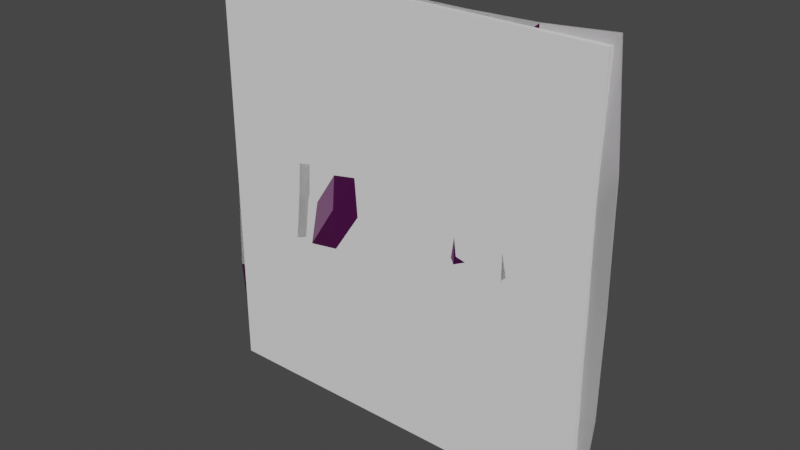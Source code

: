 # Source: cover_tarp.blend  (saved by Blender 2.83.19; exported with 4.5.12 LTS)
import bpy
from mathutils import Matrix  # noqa: F401  (used for matrix-valued properties, if any)

bpy.ops.wm.read_factory_settings(use_empty=True)
scene = bpy.context.scene
scene.name = 'Scene'

# ---- collections
col_collection = bpy.data.collections.new('Collection'); scene.collection.children.link(col_collection)

# ---- images (referenced by path relative to the original .blend; pixels are not part of the script)
import os
ASSET_DIR = os.environ.get("B2B_ASSET_DIR", "")  # directory of the original .blend (textures are referenced by path, not embedded)
HERE = os.path.dirname(os.path.abspath(__file__))  # packed textures are extracted next to this script under _unpacked/

def load_image(name, relpath, width, height, colorspace="sRGB"):
    """Load a texture the original file referenced (path relative to the .blend, or extracted next to this script)."""
    p = next((c for c in (os.path.join(HERE, relpath), os.path.join(ASSET_DIR, relpath)) if relpath and os.path.exists(c)), "")
    if p:
        img = bpy.data.images.load(p, check_existing=True)
        img.name = name
    else:  # same state as the original file: an image datablock whose file is absent (Cycles renders it pink)
        img = bpy.data.images.new(name, width, height)
        img.source = "FILE"
        img.filepath = "//" + (relpath or name)
    img.colorspace_settings.name = colorspace
    return img
img_glc_ext_bridge_tarpaulin_a_df_texture_dds = load_image('glc_ext_bridge_tarpaulin_a_df.texture.dds', 'glc_ext_bridge_tarpaulin_a_df.texture.dds', 1024, 1024, 'sRGB')
img_glc_ext_bridge_tarpaulin_a_nm_texture_dds = load_image('glc_ext_bridge_tarpaulin_a_nm.texture.dds', 'glc_ext_bridge_tarpaulin_a_nm.texture.dds', 1024, 1024, 'Non-Color')

# ---- materials (node trees are filled in below, after node groups)
mat_mat_tarp = bpy.data.materials.new('mat_tarp')
mat_mat_tarp.alpha_threshold = 0.0
mat_mat_tarp.use_backface_culling = True
mat_mat_tarp.use_transparent_shadow = False
mat_mat_tarp.line_color = (0.0, 0.0, 0.0, 1.0)

# ---- node groups
ng_pd2_df_nmr_vtxcol = bpy.data.node_groups.new('PD2 DF:NMr:VtxCol', 'ShaderNodeTree')
_s = ng_pd2_df_nmr_vtxcol.interface.new_socket(name='BSDF Mat.', in_out='OUTPUT', socket_type='NodeSocketShader')
_s = ng_pd2_df_nmr_vtxcol.interface.new_socket(name='DF Color (sRGB)', in_out='INPUT', socket_type='NodeSocketColor')
_s = ng_pd2_df_nmr_vtxcol.interface.new_socket(name='DF Alpha (sRGB)', in_out='INPUT', socket_type='NodeSocketFloat')
_s.subtype = 'FACTOR'
_s = ng_pd2_df_nmr_vtxcol.interface.new_socket(name='NM Color (Linear)', in_out='INPUT', socket_type='NodeSocketColor')
_s.default_value = (0.5, 0.5, 0.5, 1.0)
_s = ng_pd2_df_nmr_vtxcol.interface.new_socket(name='NM Alpha (Linear)', in_out='INPUT', socket_type='NodeSocketFloat')
_s.subtype = 'FACTOR'
_s = ng_pd2_df_nmr_vtxcol.interface.new_socket(name='Vertex Col. Color', in_out='INPUT', socket_type='NodeSocketColor')
_N = ng_pd2_df_nmr_vtxcol.nodes; _L = ng_pd2_df_nmr_vtxcol.links
n0 = _N.new('ShaderNodeMix'); n0.name = 'Mix.005'; n0.location = (380, 0)
n0.data_type = 'RGBA'
n0.blend_type = 'MULTIPLY'
n0.inputs[0].default_value = 1.0
n1 = _N.new('ShaderNodeInvert'); n1.name = 'Invert'; n1.location = (380, -180)
n2 = _N.new('ShaderNodeCombineColor'); n2.name = 'Combine RGB'; n2.location = (540, -260)
n2.inputs[2].default_value = 1.0
n3 = _N.new('ShaderNodeNormalMap'); n3.name = 'Normal Map'; n3.location = (700, -260)
n3.width = 148
n4 = _N.new('ShaderNodeBsdfPrincipled'); n4.name = 'Principled BSDF'; n4.location = (880, 120)
n4.distribution = 'GGX'
n4.subsurface_method = 'BURLEY'
n4.inputs[1].default_value = 0.5
n4.inputs[3].default_value = 1.45
n4.inputs[27].default_value = (0.0, 0.0, 0.0, 1.0)
n4.inputs[28].default_value = 1.0
n5 = _N.new('NodeGroupOutput'); n5.name = 'Group Output'; n5.location = (1140, 120)
n6 = _N.new('ShaderNodeSeparateColor'); n6.name = 'Separate RGB'; n6.location = (344, -302)
n7 = _N.new('NodeGroupInput'); n7.name = 'PD2 DF:NM:VtxCol'; n7.location = (0, 0)
n7.label = 'PD2 DF:NM:VtxCol'
n7.width = 224
_L.new(n2.outputs[0], n3.inputs[1])
_L.new(n0.outputs[2], n4.inputs[0])
_L.new(n3.outputs[0], n4.inputs[5])
_L.new(n4.outputs[0], n5.inputs[0])
_L.new(n7.outputs[4], n0.inputs[7])
_L.new(n7.outputs[1], n4.inputs[13])
_L.new(n7.outputs[0], n0.inputs[6])
_L.new(n7.outputs[3], n2.inputs[0])
_L.new(n1.outputs[0], n4.inputs[2])
_L.new(n7.outputs[1], n1.inputs[1])
_L.new(n6.outputs[0], n2.inputs[1])
_L.new(n7.outputs[2], n6.inputs[0])
n5.is_active_output = True

# ---- material node trees
mat_mat_tarp.use_nodes = True; mat_mat_tarp.node_tree.nodes.clear()
_N = mat_mat_tarp.node_tree.nodes; _L = mat_mat_tarp.node_tree.links
n0 = _N.new('ShaderNodeTexImage'); n0.name = 'Image Texture'; n0.location = (-600, 500)
n0.image = img_glc_ext_bridge_tarpaulin_a_df_texture_dds
n1 = _N.new('ShaderNodeTexImage'); n1.name = 'Image Texture.002'; n1.location = (-600, 200)
n1.image = img_glc_ext_bridge_tarpaulin_a_nm_texture_dds
n2 = _N.new('ShaderNodeOutputMaterial'); n2.name = 'Material Output'; n2.location = (300, 400)
n3 = _N.new('ShaderNodeGroup'); n3.name = 'Group'; n3.location = (-200, 400)
n3.width = 400
n3.node_tree = ng_pd2_df_nmr_vtxcol
n4 = _N.new('ShaderNodeVertexColor'); n4.name = 'Vertex Color'; n4.location = (-251, 170)
_L.new(n0.outputs[0], n3.inputs[0])
_L.new(n0.outputs[1], n3.inputs[1])
_L.new(n1.outputs[0], n3.inputs[2])
_L.new(n1.outputs[1], n3.inputs[3])
_L.new(n3.outputs[0], n2.inputs[0])
_L.new(n4.outputs[0], n3.inputs[4])
n2.is_active_output = True

# ---- world
world_world = bpy.data.worlds.new('World'); scene.world = world_world
world_world.use_nodes = True; world_world.node_tree.nodes.clear()
_N = world_world.node_tree.nodes; _L = world_world.node_tree.links
n0 = _N.new('ShaderNodeOutputWorld'); n0.name = 'World Output'; n0.location = (300, 300)
n1 = _N.new('ShaderNodeBackground'); n1.name = 'Background'; n1.location = (10, 300)
n1.inputs[0].default_value = (0.05088, 0.05088, 0.05088, 1.0)
_L.new(n1.outputs[0], n0.inputs[0])
n0.is_active_output = True
world_world.color = (0.05088, 0.05088, 0.05088)
world_world.use_sun_shadow = False
world_world.sun_shadow_jitter_overblur = 0.0

# ---- meshes
me_cube = bpy.data.meshes.new('Cube')
me_cube.from_pydata([(-1.339, 0.04017, -1.415), (-1.339, 0.04017, 1.415), (-1.339, -0.04017, -1.415), (-1.339, -0.04017, 1.415), (1.339, 0.04017, -1.415), (1.339, 0.04017, 1.415), (1.339, -0.04017, -1.415), (1.339, -0.04017, 1.415)], [], [(0, 1, 3, 2), (2, 3, 7, 6), (6, 7, 5, 4), (4, 5, 1, 0), (2, 6, 4, 0), (7, 3, 1, 5)])
_uv = me_cube.uv_layers.new(name='UVMap')
_uv.uv.foreach_set('vector', [0.375, 0.0, 0.625, 0.0, 0.625, 0.25, 0.375, 0.25, 0.375, 0.25, 0.625, 0.25, 0.625, 0.5, 0.375, 0.5, 0.375, 0.5, 0.625, 0.5, 0.625, 0.75, 0.375, 0.75, 0.375, 0.75, 0.625, 0.75, 0.625, 1.0, 0.375, 1.0, 0.125, 0.5, 0.375, 0.5, 0.375, 0.75, 0.125, 0.75, 0.625, 0.5, 0.875, 0.5, 0.875, 0.75, 0.625, 0.75])
me_cube.use_remesh_fix_poles = True
me_cube.use_remesh_preserve_attributes = False
me_cube.use_mirror_vertex_groups = False
me_cube.update()
me_g_g = bpy.data.meshes.new('g_g')
me_g_g.from_pydata([(-1.366, 0.01376, 1.473), (-1.366, 0.01376, -1.442), (1.36, 0.01376, 1.473), (1.36, 0.01376, -1.41), (-0.9118, 0.01376, 1.434), (-0.4575, 0.01376, 1.42), (-0.003244, 0.01376, 1.416), (0.4511, 0.01376, 1.42), (0.9054, 0.01376, 1.434), (0.9054, 0.01376, -1.426), (0.4511, 0.01376, -1.427), (-0.003244, 0.01376, -1.401), (-0.4575, 0.01376, -1.421), (-0.9118, 0.01376, -1.443), (-1.383, 0.01376, 0.7429), (-1.392, 0.01376, 0.009767), (-1.43, 0.01376, -0.7518), (1.421, 0.003892, -0.7375), (1.428, -0.001194, -0.03298), (1.427, -0.01845, 0.7826), (-0.8604, -0.008796, 0.6829), (-0.9004, -0.009818, -0.001197), (-0.9324, -0.01604, -0.6902), (-0.4563, -0.007811, 0.7222), (-0.488, -0.0351, -0.01249), (-0.4664, -0.01232, -0.7392), (-0.001396, -0.01132, 0.7112), (-0.01821, -0.0145, -0.001274), (0.01676, -0.002422, -0.7478), (0.4425, -0.02413, 0.6822), (0.4452, -0.02699, -0.03698), (0.4029, -0.01607, -0.721), (0.9634, -0.006846, 0.752), (0.9601, -0.02339, 0.006122), (0.8663, -0.002643, -0.7197)], [], [(32, 19, 2, 8), (14, 20, 4, 0), (20, 23, 5, 4), (23, 26, 6, 5), (26, 29, 7, 6), (29, 32, 8, 7), (10, 9, 34, 31), (31, 34, 33, 30), (30, 33, 32, 29), (11, 10, 31, 28), (28, 31, 30, 27), (27, 30, 29, 26), (12, 11, 28, 25), (25, 28, 27, 24), (24, 27, 26, 23), (13, 12, 25, 22), (22, 25, 24, 21), (21, 24, 23, 20), (1, 13, 22, 16), (16, 22, 21, 15), (15, 21, 20, 14), (9, 3, 17, 34), (34, 17, 18, 33), (33, 18, 19, 32)])
me_g_g.polygons.foreach_set('use_smooth', [True] * 24)
_uv = me_g_g.uv_layers.new(name='UVMap')
_uv.uv.foreach_set('vector', [0.1667, 0.75, 0.0, 0.75, 0.0, 1.0, 0.1667, 1.0, 1.0, 0.75, 0.8333, 0.75, 0.8333, 1.0, 1.0, 1.0, 0.8333, 0.75, 0.6667, 0.75, 0.6667, 1.0, 0.8333, 1.0, 0.6667, 0.75, 0.5, 0.75, 0.5, 1.0, 0.6667, 1.0, 0.5, 0.75, 0.3333, 0.75, 0.3333, 1.0, 0.5, 1.0, 0.3333, 0.75, 0.1667, 0.75, 0.1667, 1.0, 0.3333, 1.0, 0.3333, 0.0, 0.1667, 0.0, 0.1667, 0.25, 0.3333, 0.25, 0.3333, 0.25, 0.1667, 0.25, 0.1667, 0.5, 0.3333, 0.5, 0.3333, 0.5, 0.1667, 0.5, 0.1667, 0.75, 0.3333, 0.75, 0.5, 0.0, 0.3333, 0.0, 0.3333, 0.25, 0.5, 0.25, 0.5, 0.25, 0.3333, 0.25, 0.3333, 0.5, 0.5, 0.5, 0.5, 0.5, 0.3333, 0.5, 0.3333, 0.75, 0.5, 0.75, 0.6667, 0.0, 0.5, 0.0, 0.5, 0.25, 0.6667, 0.25, 0.6667, 0.25, 0.5, 0.25, 0.5, 0.5, 0.6667, 0.5, 0.6667, 0.5, 0.5, 0.5, 0.5, 0.75, 0.6667, 0.75, 0.8333, 0.0, 0.6667, 0.0, 0.6667, 0.25, 0.8333, 0.25, 0.8333, 0.25, 0.6667, 0.25, 0.6667, 0.5, 0.8333, 0.5, 0.8333, 0.5, 0.6667, 0.5, 0.6667, 0.75, 0.8333, 0.75, 1.0, 0.0, 0.8333, 0.0, 0.8333, 0.25, 1.0, 0.25, 1.0, 0.25, 0.8333, 0.25, 0.8333, 0.5, 1.0, 0.5, 1.0, 0.5, 0.8333, 0.5, 0.8333, 0.75, 1.0, 0.75, 0.1667, 0.0, 0.0, 0.0, 0.0, 0.25, 0.1667, 0.25, 0.1667, 0.25, 0.0, 0.25, 0.0, 0.5, 0.1667, 0.5, 0.1667, 0.5, 0.0, 0.5, 0.0, 0.75, 0.1667, 0.75])
_ca = me_g_g.color_attributes.new('Col', 'BYTE_COLOR', 'CORNER')
_ca.data.foreach_set('color', [0.159, 0.2195, 0.117, 1.0, 0.1714, 0.2502, 0.1356, 1.0, 0.1779, 0.2664, 0.1441, 1.0, 0.1683, 0.2462, 0.1274, 1.0, 0.2016, 0.3467, 0.1878, 1.0, 0.159, 0.2582, 0.1384, 1.0, 0.1912, 0.314, 0.1746, 1.0, 0.2086, 0.3613, 0.1946, 1.0, 0.159, 0.2582, 0.1384, 1.0, 0.1529, 0.227, 0.1248, 1.0, 0.1779, 0.2789, 0.1529, 1.0, 0.1912, 0.314, 0.1746, 1.0, 0.1529, 0.227, 0.1248, 1.0, 0.1683, 0.2705, 0.1441, 1.0, 0.1812, 0.2961, 0.1559, 1.0, 0.1779, 0.2789, 0.1529, 1.0, 0.1683, 0.2705, 0.1441, 1.0, 0.1683, 0.2789, 0.147, 1.0, 0.1812, 0.2874, 0.1529, 1.0, 0.1812, 0.2961, 0.1559, 1.0, 0.1683, 0.2789, 0.147, 1.0, 0.159, 0.2195, 0.117, 1.0, 0.1683, 0.2462, 0.1274, 1.0, 0.1812, 0.2874, 0.1529, 1.0, 0.1329, 0.1683, 0.08866, 1.0, 0.1221, 0.1301, 0.06848, 1.0, 0.1195, 0.117, 0.06125, 1.0, 0.1413, 0.1845, 0.1022, 1.0, 0.1413, 0.1845, 0.1022, 1.0, 0.1195, 0.117, 0.06125, 1.0, 0.1529, 0.2423, 0.1301, 1.0, 0.159, 0.2623, 0.147, 1.0, 0.159, 0.2623, 0.147, 1.0, 0.1529, 0.2423, 0.1301, 1.0, 0.159, 0.2195, 0.117, 1.0, 0.1683, 0.2789, 0.147, 1.0, 0.159, 0.2346, 0.1274, 1.0, 0.1329, 0.1683, 0.08866, 1.0, 0.1413, 0.1845, 0.1022, 1.0, 0.1714, 0.2623, 0.1413, 1.0, 0.1714, 0.2623, 0.1413, 1.0, 0.1413, 0.1845, 0.1022, 1.0, 0.159, 0.2623, 0.147, 1.0, 0.1746, 0.2961, 0.1651, 1.0, 0.1746, 0.2961, 0.1651, 1.0, 0.159, 0.2623, 0.147, 1.0, 0.1683, 0.2789, 0.147, 1.0, 0.1683, 0.2705, 0.1441, 1.0, 0.1529, 0.2307, 0.1248, 1.0, 0.159, 0.2346, 0.1274, 1.0, 0.1714, 0.2623, 0.1413, 1.0, 0.15, 0.227, 0.1221, 1.0, 0.15, 0.227, 0.1221, 1.0, 0.1714, 0.2623, 0.1413, 1.0, 0.1746, 0.2961, 0.1651, 1.0, 0.1845, 0.3005, 0.162, 1.0, 0.1845, 0.3005, 0.162, 1.0, 0.1746, 0.2961, 0.1651, 1.0, 0.1683, 0.2705, 0.1441, 1.0, 0.1529, 0.227, 0.1248, 1.0, 0.1529, 0.2384, 0.1274, 1.0, 0.1529, 0.2307, 0.1248, 1.0, 0.15, 0.227, 0.1221, 1.0, 0.1301, 0.1651, 0.09306, 1.0, 0.1301, 0.1651, 0.09306, 1.0, 0.15, 0.227, 0.1221, 1.0, 0.1845, 0.3005, 0.162, 1.0, 0.1384, 0.1878, 0.0999, 1.0, 0.1384, 0.1878, 0.0999, 1.0, 0.1845, 0.3005, 0.162, 1.0, 0.1529, 0.227, 0.1248, 1.0, 0.159, 0.2582, 0.1384, 1.0, 0.1651, 0.2705, 0.147, 1.0, 0.1529, 0.2384, 0.1274, 1.0, 0.1301, 0.1651, 0.09306, 1.0, 0.1413, 0.1946, 0.107, 1.0, 0.1413, 0.1946, 0.107, 1.0, 0.1301, 0.1651, 0.09306, 1.0, 0.1384, 0.1878, 0.0999, 1.0, 0.1356, 0.1779, 0.09531, 1.0, 0.1356, 0.1779, 0.09531, 1.0, 0.1384, 0.1878, 0.0999, 1.0, 0.159, 0.2582, 0.1384, 1.0, 0.2016, 0.3467, 0.1878, 1.0, 0.1221, 0.1301, 0.06848, 1.0, 0.1441, 0.1912, 0.1046, 1.0, 0.1413, 0.1714, 0.09306, 1.0, 0.1195, 0.117, 0.06125, 1.0, 0.1195, 0.117, 0.06125, 1.0, 0.1413, 0.1714, 0.09306, 1.0, 0.1714, 0.2831, 0.1559, 1.0, 0.1529, 0.2423, 0.1301, 1.0, 0.1529, 0.2423, 0.1301, 1.0, 0.1714, 0.2831, 0.1559, 1.0, 0.1714, 0.2502, 0.1356, 1.0, 0.159, 0.2195, 0.117, 1.0])
me_g_g.materials.append(mat_mat_tarp)
me_g_g.use_remesh_preserve_volume = False
me_g_g.use_remesh_preserve_attributes = False
me_g_g.use_mirror_vertex_groups = False
me_g_g.use_paint_bone_selection = False
me_g_g.use_paint_mask_vertex = True
me_g_g.update()
me_g_g_002 = bpy.data.meshes.new('g_g.002')
me_g_g_002.from_pydata([(-1.382, -0.008745, 1.434), (-1.382, -0.008745, -1.481), (1.344, -0.008745, 1.434), (1.344, -0.008745, -1.449), (-0.9275, -0.008745, 1.395), (-0.4732, -0.008745, 1.381), (-0.01893, -0.008745, 1.377), (0.4354, -0.008745, 1.381), (0.8897, -0.008745, 1.395), (-0.589, 0.06094, -1.44), (-0.7546, -0.008745, -1.46), (-0.9275, -0.008745, -1.482), (-1.398, -0.008745, 0.7042), (-1.408, -0.008745, -0.02902), (-1.445, -0.008745, -0.7906), (1.405, -0.01862, -0.7763), (1.413, -0.0237, -0.07176), (1.412, -0.04096, 0.7438), (-0.8761, -0.0313, 0.6441), (-0.9161, -0.03233, -0.03998), (-0.9481, -0.03855, -0.729), (-0.6099, -0.03032, 0.7211), (-0.742, -0.05761, -0.05128), (-0.777, -0.03483, -0.778), (-0.2742, 0.03585, 0.7414), (-0.5356, 0.03267, -0.04006), (-0.5313, 0.04475, -0.7866), (-0.4725, -0.02096, 0.9862), (-0.01796, 0.04769, 1.005), (0.4312, -0.02709, 1.024), (0.8897, -0.008745, -1.465), (0.7364, -0.008745, -1.466), (0.5768, 0.06094, -1.365), (0.3466, 0.03585, 0.8104), (0.6058, 0.03267, -0.04006), (0.5279, 0.04475, -0.7866), (0.753, -0.04663, 0.7062), (0.7619, -0.0495, -0.07577), (0.6882, -0.03858, -0.7598), (0.9477, -0.02935, 0.7132), (0.9444, -0.0459, -0.03266), (0.8506, -0.02515, -0.7585), (-0.6021, 0.05284, -1.115), (-0.1894, 0.04177, 0.8952), (-0.4049, 0.03426, 0.3507), (-0.5729, 0.03871, -0.4133), (0.1972, 0.04177, 0.9382), (0.5943, 0.05284, -1.074), (0.4762, 0.03426, 0.3852), (0.6062, 0.03871, -0.4133)], [], [(39, 2, 8), (12, 4, 0), (18, 21, 27), (24, 43, 27), (42, 26, 23), (45, 25, 22), (44, 24, 21), (11, 23, 20), (20, 22, 19), (22, 18, 19), (11, 14, 1), (20, 13, 14), (13, 18, 12), (3, 41, 30), (15, 40, 41), (40, 17, 39), (29, 28, 46), (29, 8, 7), (27, 4, 18), (28, 5, 27), (29, 6, 28), (36, 39, 29), (31, 41, 38), (41, 37, 38), (40, 36, 37), (38, 35, 47), (37, 34, 49), (36, 33, 48), (39, 17, 2), (12, 18, 4), (27, 21, 24), (43, 28, 27), (23, 10, 42), (10, 9, 42), (22, 23, 45), (23, 26, 45), (21, 22, 44), (22, 25, 44), (11, 10, 23), (20, 23, 22), (22, 21, 18), (11, 20, 14), (20, 19, 13), (13, 19, 18), (3, 15, 41), (15, 16, 40), (40, 16, 17), (46, 33, 29), (33, 36, 29), (29, 39, 8), (27, 5, 4), (28, 6, 5), (29, 7, 6), (31, 30, 41), (41, 40, 37), (40, 39, 36), (47, 32, 31), (31, 38, 47), (49, 35, 38), (38, 37, 49), (48, 34, 37), (37, 36, 48)])
me_g_g_002.polygons.foreach_set('use_smooth', [True] * 62)
_uv = me_g_g_002.uv_layers.new(name='UVMap')
_uv.uv.foreach_set('vector', [0.1577, 0.7531, 0.0, 1.0, 0.1667, 1.0, 1.0, 0.75, 0.8333, 1.0, 1.0, 1.0, 0.8144, 0.733, 0.7196, 0.7612, 0.6688, 0.8557, 0.5981, 0.7665, 0.565, 0.821, 0.6688, 0.8557, 0.6996, 0.1212, 0.6777, 0.2446, 0.7702, 0.2473, 0.6979, 0.3746, 0.6907, 0.5002, 0.7673, 0.4961, 0.6466, 0.6316, 0.5981, 0.7665, 0.7196, 0.7612, 0.8352, 0.0, 0.7702, 0.2473, 0.831, 0.266, 0.831, 0.266, 0.7673, 0.4961, 0.8284, 0.4993, 0.7673, 0.4961, 0.8144, 0.733, 0.8284, 0.4993, 0.8352, 0.0, 1.0, 0.25, 1.0, 0.0, 0.831, 0.266, 1.0, 0.5, 1.0, 0.25, 1.0, 0.5, 0.8144, 0.733, 1.0, 0.75, 0.0, 0.0, 0.1971, 0.2478, 0.1698, 0.0, 0.0, 0.25, 0.1626, 0.5082, 0.1971, 0.2478, 0.1626, 0.5082, 0.0, 0.75, 0.1577, 0.7531, 0.3366, 0.8707, 0.5011, 0.8621, 0.423, 0.8372, 0.3366, 0.8707, 0.1667, 1.0, 0.3333, 1.0, 0.6688, 0.8557, 0.8333, 1.0, 0.8144, 0.733, 0.5011, 0.8621, 0.6667, 1.0, 0.6688, 0.8557, 0.3366, 0.8707, 0.5, 1.0, 0.5011, 0.8621, 0.2256, 0.7546, 0.1577, 0.7531, 0.3366, 0.8707, 0.2274, 0.0, 0.1971, 0.2478, 0.2584, 0.2431, 0.1971, 0.2478, 0.2269, 0.4926, 0.2584, 0.2431, 0.1626, 0.5082, 0.2256, 0.7546, 0.2269, 0.4926, 0.2584, 0.2431, 0.3272, 0.2323, 0.3035, 0.1167, 0.2269, 0.4926, 0.2884, 0.5058, 0.2956, 0.3719, 0.2256, 0.7546, 0.369, 0.7928, 0.3254, 0.6473, 0.1577, 0.7531, 0.0, 0.75, 0.0, 1.0, 1.0, 0.75, 0.8144, 0.733, 0.8333, 1.0, 0.6688, 0.8557, 0.7196, 0.7612, 0.5981, 0.7665, 0.565, 0.821, 0.5011, 0.8621, 0.6688, 0.8557, 0.7702, 0.2473, 0.7724, 0.0, 0.6996, 0.1212, 0.7724, 0.0, 0.7127, 0.0, 0.6996, 0.1212, 0.7673, 0.4961, 0.7702, 0.2473, 0.6979, 0.3746, 0.7702, 0.2473, 0.6777, 0.2446, 0.6979, 0.3746, 0.7196, 0.7612, 0.7673, 0.4961, 0.6466, 0.6316, 0.7673, 0.4961, 0.6907, 0.5002, 0.6466, 0.6316, 0.8352, 0.0, 0.7724, 0.0, 0.7702, 0.2473, 0.831, 0.266, 0.7702, 0.2473, 0.7673, 0.4961, 0.7673, 0.4961, 0.7196, 0.7612, 0.8144, 0.733, 0.8352, 0.0, 0.831, 0.266, 1.0, 0.25, 0.831, 0.266, 0.8284, 0.4993, 1.0, 0.5, 1.0, 0.5, 0.8284, 0.4993, 0.8144, 0.733, 0.0, 0.0, 0.0, 0.25, 0.1971, 0.2478, 0.0, 0.25, 0.0, 0.5, 0.1626, 0.5082, 0.1626, 0.5082, 0.0, 0.5, 0.0, 0.75, 0.423, 0.8372, 0.369, 0.7928, 0.3366, 0.8707, 0.369, 0.7928, 0.2256, 0.7546, 0.3366, 0.8707, 0.3366, 0.8707, 0.1577, 0.7531, 0.1667, 1.0, 0.6688, 0.8557, 0.6667, 1.0, 0.8333, 1.0, 0.5011, 0.8621, 0.5, 1.0, 0.6667, 1.0, 0.3366, 0.8707, 0.3333, 1.0, 0.5, 1.0, 0.2274, 0.0, 0.1698, 0.0, 0.1971, 0.2478, 0.1971, 0.2478, 0.1626, 0.5082, 0.2269, 0.4926, 0.1626, 0.5082, 0.1577, 0.7531, 0.2256, 0.7546, 0.3035, 0.1167, 0.2886, 0.0, 0.2274, 0.0, 0.2274, 0.0, 0.2584, 0.2431, 0.3035, 0.1167, 0.2956, 0.3719, 0.3272, 0.2323, 0.2584, 0.2431, 0.2584, 0.2431, 0.2269, 0.4926, 0.2956, 0.3719, 0.3254, 0.6473, 0.2884, 0.5058, 0.2269, 0.4926, 0.2269, 0.4926, 0.2256, 0.7546, 0.3254, 0.6473])
_ca = me_g_g_002.color_attributes.new('Col', 'BYTE_COLOR', 'CORNER')
_ca.data.foreach_set('color', [0.1845, 0.2747, 0.15, 1.0, 0.2122, 0.3663, 0.1981, 1.0, 0.1946, 0.3278, 0.1714, 1.0, 0.2086, 0.3467, 0.1878, 1.0, 0.2051, 0.3372, 0.1812, 1.0, 0.2122, 0.3663, 0.1981, 1.0, 0.1714, 0.2462, 0.1329, 1.0, 0.1683, 0.2462, 0.1301, 1.0, 0.162, 0.2232, 0.1195, 1.0, 0.1095, 0.09531, 0.04667, 1.0, 0.117, 0.0999, 0.05286, 1.0, 0.162, 0.2232, 0.1195, 1.0, 0.1195, 0.1095, 0.05781, 1.0, 0.1144, 0.09531, 0.04971, 1.0, 0.147, 0.1812, 0.09306, 1.0, 0.1095, 0.09531, 0.04817, 1.0, 0.1119, 0.09759, 0.04971, 1.0, 0.1559, 0.2159, 0.117, 1.0, 0.1144, 0.0999, 0.04971, 1.0, 0.1095, 0.09531, 0.04667, 1.0, 0.1683, 0.2462, 0.1301, 1.0, 0.1779, 0.2705, 0.147, 1.0, 0.147, 0.1812, 0.09306, 1.0, 0.1441, 0.1746, 0.09306, 1.0, 0.1441, 0.1746, 0.09306, 1.0, 0.1559, 0.2159, 0.117, 1.0, 0.1559, 0.2086, 0.1119, 1.0, 0.1559, 0.2159, 0.117, 1.0, 0.1714, 0.2462, 0.1329, 1.0, 0.1559, 0.2086, 0.1119, 1.0, 0.1779, 0.2705, 0.147, 1.0, 0.15, 0.1946, 0.1046, 1.0, 0.1878, 0.2961, 0.1559, 1.0, 0.1441, 0.1746, 0.09306, 1.0, 0.1845, 0.2831, 0.1529, 1.0, 0.15, 0.1946, 0.1046, 1.0, 0.1845, 0.2831, 0.1529, 1.0, 0.1714, 0.2462, 0.1329, 1.0, 0.2086, 0.3467, 0.1878, 1.0, 0.1651, 0.2307, 0.1248, 1.0, 0.117, 0.1095, 0.05613, 1.0, 0.147, 0.1946, 0.1046, 1.0, 0.1301, 0.1301, 0.06663, 1.0, 0.1529, 0.1981, 0.1022, 1.0, 0.117, 0.1095, 0.05613, 1.0, 0.1529, 0.1981, 0.1022, 1.0, 0.2122, 0.3613, 0.1981, 1.0, 0.1845, 0.2747, 0.15, 1.0, 0.15, 0.1912, 0.1022, 1.0, 0.1221, 0.117, 0.06125, 1.0, 0.117, 0.1046, 0.05286, 1.0, 0.15, 0.1912, 0.1022, 1.0, 0.1946, 0.3278, 0.1714, 1.0, 0.159, 0.2195, 0.117, 1.0, 0.162, 0.2232, 0.1195, 1.0, 0.2051, 0.3372, 0.1812, 1.0, 0.1714, 0.2462, 0.1329, 1.0, 0.1221, 0.117, 0.06125, 1.0, 0.1714, 0.2582, 0.1384, 1.0, 0.162, 0.2232, 0.1195, 1.0, 0.15, 0.1912, 0.1022, 1.0, 0.159, 0.2159, 0.117, 1.0, 0.1221, 0.117, 0.06125, 1.0, 0.1683, 0.2462, 0.1274, 1.0, 0.1845, 0.2747, 0.15, 1.0, 0.15, 0.1912, 0.1022, 1.0, 0.159, 0.2195, 0.1221, 1.0, 0.117, 0.1095, 0.05613, 1.0, 0.1329, 0.147, 0.08022, 1.0, 0.117, 0.1095, 0.05613, 1.0, 0.1559, 0.2232, 0.117, 1.0, 0.1329, 0.147, 0.08022, 1.0, 0.1529, 0.1981, 0.1022, 1.0, 0.1683, 0.2462, 0.1274, 1.0, 0.1559, 0.2232, 0.117, 1.0, 0.1329, 0.147, 0.08022, 1.0, 0.1384, 0.1529, 0.08022, 1.0, 0.1329, 0.15, 0.08022, 1.0, 0.1559, 0.2232, 0.117, 1.0, 0.147, 0.1812, 0.09759, 1.0, 0.1274, 0.1413, 0.07619, 1.0, 0.1683, 0.2462, 0.1274, 1.0, 0.1274, 0.1221, 0.0648, 1.0, 0.1384, 0.1651, 0.08866, 1.0, 0.1845, 0.2747, 0.15, 1.0, 0.2122, 0.3613, 0.1981, 1.0, 0.2122, 0.3663, 0.1981, 1.0, 0.2086, 0.3467, 0.1878, 1.0, 0.1714, 0.2462, 0.1329, 1.0, 0.2051, 0.3372, 0.1812, 1.0, 0.162, 0.2232, 0.1195, 1.0, 0.1683, 0.2462, 0.1301, 1.0, 0.1095, 0.09531, 0.04667, 1.0, 0.117, 0.0999, 0.05286, 1.0, 0.1221, 0.117, 0.06125, 1.0, 0.162, 0.2232, 0.1195, 1.0, 0.147, 0.1812, 0.09306, 1.0, 0.1845, 0.2874, 0.1559, 1.0, 0.1195, 0.1095, 0.05781, 1.0, 0.1845, 0.2874, 0.1559, 1.0, 0.1384, 0.1683, 0.0865, 1.0, 0.1195, 0.1095, 0.05781, 1.0, 0.1559, 0.2159, 0.117, 1.0, 0.147, 0.1812, 0.09306, 1.0, 0.1095, 0.09531, 0.04817, 1.0, 0.147, 0.1812, 0.09306, 1.0, 0.1144, 0.09531, 0.04971, 1.0, 0.1095, 0.09531, 0.04817, 1.0, 0.1683, 0.2462, 0.1301, 1.0, 0.1559, 0.2159, 0.117, 1.0, 0.1144, 0.0999, 0.04971, 1.0, 0.1559, 0.2159, 0.117, 1.0, 0.1119, 0.09759, 0.04971, 1.0, 0.1144, 0.0999, 0.04971, 1.0, 0.1779, 0.2705, 0.147, 1.0, 0.1845, 0.2874, 0.1559, 1.0, 0.147, 0.1812, 0.09306, 1.0, 0.1441, 0.1746, 0.09306, 1.0, 0.147, 0.1812, 0.09306, 1.0, 0.1559, 0.2159, 0.117, 1.0, 0.1559, 0.2159, 0.117, 1.0, 0.1683, 0.2462, 0.1301, 1.0, 0.1714, 0.2462, 0.1329, 1.0, 0.1779, 0.2705, 0.147, 1.0, 0.1441, 0.1746, 0.09306, 1.0, 0.15, 0.1946, 0.1046, 1.0, 0.1441, 0.1746, 0.09306, 1.0, 0.1559, 0.2086, 0.1119, 1.0, 0.1845, 0.2831, 0.1529, 1.0, 0.1845, 0.2831, 0.1529, 1.0, 0.1559, 0.2086, 0.1119, 1.0, 0.1714, 0.2462, 0.1329, 1.0, 0.1651, 0.2307, 0.1248, 1.0, 0.1301, 0.1301, 0.06663, 1.0, 0.117, 0.1095, 0.05613, 1.0, 0.1301, 0.1301, 0.06663, 1.0, 0.1529, 0.1981, 0.1046, 1.0, 0.1529, 0.1981, 0.1022, 1.0, 0.1529, 0.1981, 0.1022, 1.0, 0.1529, 0.1981, 0.1046, 1.0, 0.2122, 0.3613, 0.1981, 1.0, 0.117, 0.1046, 0.05286, 1.0, 0.1274, 0.1221, 0.0648, 1.0, 0.15, 0.1912, 0.1022, 1.0, 0.1274, 0.1221, 0.0648, 1.0, 0.1683, 0.2462, 0.1274, 1.0, 0.15, 0.1912, 0.1022, 1.0, 0.15, 0.1912, 0.1022, 1.0, 0.1845, 0.2747, 0.15, 1.0, 0.1946, 0.3278, 0.1714, 1.0, 0.162, 0.2232, 0.1195, 1.0, 0.1714, 0.2582, 0.1384, 1.0, 0.2051, 0.3372, 0.1812, 1.0, 0.1221, 0.117, 0.06125, 1.0, 0.159, 0.2159, 0.117, 1.0, 0.1714, 0.2582, 0.1384, 1.0, 0.15, 0.1912, 0.1022, 1.0, 0.159, 0.2195, 0.117, 1.0, 0.159, 0.2159, 0.117, 1.0, 0.159, 0.2195, 0.1221, 1.0, 0.147, 0.1946, 0.1046, 1.0, 0.117, 0.1095, 0.05613, 1.0, 0.117, 0.1095, 0.05613, 1.0, 0.1529, 0.1981, 0.1022, 1.0, 0.1559, 0.2232, 0.117, 1.0, 0.1529, 0.1981, 0.1022, 1.0, 0.1845, 0.2747, 0.15, 1.0, 0.1683, 0.2462, 0.1274, 1.0, 0.1329, 0.15, 0.08022, 1.0, 0.147, 0.1912, 0.0999, 1.0, 0.159, 0.2195, 0.1221, 1.0, 0.159, 0.2195, 0.1221, 1.0, 0.1329, 0.147, 0.08022, 1.0, 0.1329, 0.15, 0.08022, 1.0, 0.1274, 0.1413, 0.07619, 1.0, 0.1384, 0.1529, 0.08022, 1.0, 0.1329, 0.147, 0.08022, 1.0, 0.1329, 0.147, 0.08022, 1.0, 0.1559, 0.2232, 0.117, 1.0, 0.1274, 0.1413, 0.07619, 1.0, 0.1384, 0.1651, 0.08866, 1.0, 0.147, 0.1812, 0.09759, 1.0, 0.1559, 0.2232, 0.117, 1.0, 0.1559, 0.2232, 0.117, 1.0, 0.1683, 0.2462, 0.1274, 1.0, 0.1384, 0.1651, 0.08866, 1.0])
me_g_g_002.materials.append(mat_mat_tarp)
me_g_g_002.use_remesh_preserve_volume = False
me_g_g_002.use_remesh_preserve_attributes = False
me_g_g_002.use_mirror_vertex_groups = False
me_g_g_002.use_paint_bone_selection = False
me_g_g_002.use_paint_mask_vertex = True
me_g_g_002.update()
me_g_g_003 = bpy.data.meshes.new('g_g.003')
me_g_g_003.from_pydata([(-1.382, -0.008745, 1.434), (-1.382, -0.008745, -1.481), (1.344, -0.008745, 1.434), (1.344, -0.008745, -1.449), (-0.9275, -0.008745, 1.395), (-0.4732, -0.008745, 1.381), (-0.01893, -0.008745, 1.377), (0.4354, -0.008745, 1.381), (0.8897, -0.008745, 1.395), (-0.589, 0.06094, -1.44), (-0.7546, -0.008745, -1.46), (-0.9275, -0.008745, -1.482), (-1.398, -0.008745, 0.7042), (-1.408, -0.008745, -0.02902), (-1.445, -0.008745, -0.7906), (1.405, -0.01862, -0.7763), (1.413, -0.0237, -0.07176), (1.412, -0.04096, 0.7438), (-0.8761, -0.0313, 0.6441), (-0.9161, -0.03233, -0.03998), (-0.9481, -0.03855, -0.729), (-0.6099, -0.03032, 0.7211), (-0.742, -0.05761, -0.05128), (-0.777, -0.03483, -0.778), (-0.2742, 0.03585, 0.7414), (-0.5356, 0.03267, -0.04006), (-0.5313, 0.04475, -0.7866), (-0.4725, -0.02096, 0.9862), (-0.01796, 0.04769, 1.005), (0.4312, -0.02709, 1.024), (0.8897, -0.008745, -1.465), (0.7364, -0.008745, -1.466), (0.5768, 0.06094, -1.365), (0.3466, 0.03585, 0.8104), (0.6058, 0.03267, -0.04006), (0.5279, 0.04475, -0.7866), (0.753, -0.04663, 0.7062), (0.7619, -0.0495, -0.07577), (0.6882, -0.03858, -0.7598), (0.9477, -0.02935, 0.7132), (0.9444, -0.0459, -0.03266), (0.8506, -0.02515, -0.7585), (-0.6021, 0.05284, -1.115), (-0.1894, 0.04177, 0.8952), (-0.4049, 0.03426, 0.3507), (-0.5729, 0.03871, -0.4133), (0.1972, 0.04177, 0.9382), (0.5943, 0.05284, -1.074), (0.4762, 0.03426, 0.3852), (0.6062, 0.03871, -0.4133)], [], [(39, 2, 8), (12, 4, 0), (18, 21, 27), (24, 43, 27), (42, 26, 23), (45, 25, 22), (44, 24, 21), (11, 23, 20), (20, 22, 19), (22, 18, 19), (11, 14, 1), (20, 13, 14), (13, 18, 12), (3, 41, 30), (15, 40, 41), (40, 17, 39), (29, 28, 46), (29, 8, 7), (27, 4, 18), (28, 5, 27), (29, 6, 28), (36, 39, 29), (31, 41, 38), (41, 37, 38), (40, 36, 37), (38, 35, 47), (37, 34, 49), (36, 33, 48), (39, 17, 2), (12, 18, 4), (27, 21, 24), (43, 28, 27), (23, 10, 42), (10, 9, 42), (22, 23, 45), (23, 26, 45), (21, 22, 44), (22, 25, 44), (11, 10, 23), (20, 23, 22), (22, 21, 18), (11, 20, 14), (20, 19, 13), (13, 19, 18), (3, 15, 41), (15, 16, 40), (40, 16, 17), (46, 33, 29), (33, 36, 29), (29, 39, 8), (27, 5, 4), (28, 6, 5), (29, 7, 6), (31, 30, 41), (41, 40, 37), (40, 39, 36), (47, 32, 31), (31, 38, 47), (49, 35, 38), (38, 37, 49), (48, 34, 37), (37, 36, 48)])
me_g_g_003.polygons.foreach_set('use_smooth', [True] * 62)
_uv = me_g_g_003.uv_layers.new(name='UVMap')
_uv.uv.foreach_set('vector', [0.1577, 0.7531, 0.0, 1.0, 0.1667, 1.0, 1.0, 0.75, 0.8333, 1.0, 1.0, 1.0, 0.8144, 0.733, 0.7196, 0.7612, 0.6688, 0.8557, 0.5981, 0.7665, 0.565, 0.821, 0.6688, 0.8557, 0.6996, 0.1212, 0.6777, 0.2446, 0.7702, 0.2473, 0.6979, 0.3746, 0.6907, 0.5002, 0.7673, 0.4961, 0.6466, 0.6316, 0.5981, 0.7665, 0.7196, 0.7612, 0.8352, 0.0, 0.7702, 0.2473, 0.831, 0.266, 0.831, 0.266, 0.7673, 0.4961, 0.8284, 0.4993, 0.7673, 0.4961, 0.8144, 0.733, 0.8284, 0.4993, 0.8352, 0.0, 1.0, 0.25, 1.0, 0.0, 0.831, 0.266, 1.0, 0.5, 1.0, 0.25, 1.0, 0.5, 0.8144, 0.733, 1.0, 0.75, 0.0, 0.0, 0.1971, 0.2478, 0.1698, 0.0, 0.0, 0.25, 0.1626, 0.5082, 0.1971, 0.2478, 0.1626, 0.5082, 0.0, 0.75, 0.1577, 0.7531, 0.3366, 0.8707, 0.5011, 0.8621, 0.423, 0.8372, 0.3366, 0.8707, 0.1667, 1.0, 0.3333, 1.0, 0.6688, 0.8557, 0.8333, 1.0, 0.8144, 0.733, 0.5011, 0.8621, 0.6667, 1.0, 0.6688, 0.8557, 0.3366, 0.8707, 0.5, 1.0, 0.5011, 0.8621, 0.2256, 0.7546, 0.1577, 0.7531, 0.3366, 0.8707, 0.2274, 0.0, 0.1971, 0.2478, 0.2584, 0.2431, 0.1971, 0.2478, 0.2269, 0.4926, 0.2584, 0.2431, 0.1626, 0.5082, 0.2256, 0.7546, 0.2269, 0.4926, 0.2584, 0.2431, 0.3272, 0.2323, 0.3035, 0.1167, 0.2269, 0.4926, 0.2884, 0.5058, 0.2956, 0.3719, 0.2256, 0.7546, 0.369, 0.7928, 0.3254, 0.6473, 0.1577, 0.7531, 0.0, 0.75, 0.0, 1.0, 1.0, 0.75, 0.8144, 0.733, 0.8333, 1.0, 0.6688, 0.8557, 0.7196, 0.7612, 0.5981, 0.7665, 0.565, 0.821, 0.5011, 0.8621, 0.6688, 0.8557, 0.7702, 0.2473, 0.7724, 0.0, 0.6996, 0.1212, 0.7724, 0.0, 0.7127, 0.0, 0.6996, 0.1212, 0.7673, 0.4961, 0.7702, 0.2473, 0.6979, 0.3746, 0.7702, 0.2473, 0.6777, 0.2446, 0.6979, 0.3746, 0.7196, 0.7612, 0.7673, 0.4961, 0.6466, 0.6316, 0.7673, 0.4961, 0.6907, 0.5002, 0.6466, 0.6316, 0.8352, 0.0, 0.7724, 0.0, 0.7702, 0.2473, 0.831, 0.266, 0.7702, 0.2473, 0.7673, 0.4961, 0.7673, 0.4961, 0.7196, 0.7612, 0.8144, 0.733, 0.8352, 0.0, 0.831, 0.266, 1.0, 0.25, 0.831, 0.266, 0.8284, 0.4993, 1.0, 0.5, 1.0, 0.5, 0.8284, 0.4993, 0.8144, 0.733, 0.0, 0.0, 0.0, 0.25, 0.1971, 0.2478, 0.0, 0.25, 0.0, 0.5, 0.1626, 0.5082, 0.1626, 0.5082, 0.0, 0.5, 0.0, 0.75, 0.423, 0.8372, 0.369, 0.7928, 0.3366, 0.8707, 0.369, 0.7928, 0.2256, 0.7546, 0.3366, 0.8707, 0.3366, 0.8707, 0.1577, 0.7531, 0.1667, 1.0, 0.6688, 0.8557, 0.6667, 1.0, 0.8333, 1.0, 0.5011, 0.8621, 0.5, 1.0, 0.6667, 1.0, 0.3366, 0.8707, 0.3333, 1.0, 0.5, 1.0, 0.2274, 0.0, 0.1698, 0.0, 0.1971, 0.2478, 0.1971, 0.2478, 0.1626, 0.5082, 0.2269, 0.4926, 0.1626, 0.5082, 0.1577, 0.7531, 0.2256, 0.7546, 0.3035, 0.1167, 0.2886, 0.0, 0.2274, 0.0, 0.2274, 0.0, 0.2584, 0.2431, 0.3035, 0.1167, 0.2956, 0.3719, 0.3272, 0.2323, 0.2584, 0.2431, 0.2584, 0.2431, 0.2269, 0.4926, 0.2956, 0.3719, 0.3254, 0.6473, 0.2884, 0.5058, 0.2269, 0.4926, 0.2269, 0.4926, 0.2256, 0.7546, 0.3254, 0.6473])
me_g_g_003.use_remesh_preserve_volume = False
me_g_g_003.use_remesh_preserve_attributes = False
me_g_g_003.use_mirror_vertex_groups = False
me_g_g_003.use_paint_bone_selection = False
me_g_g_003.use_paint_mask_vertex = True
me_g_g_003.update()

# ---- objects
ob_rp_cover = bpy.data.objects.new('rp_cover', None)
ob_c_c = bpy.data.objects.new('c_c', me_cube)
ob_g_cover = bpy.data.objects.new('g_cover', me_g_g)
ob_g_cover_removed = bpy.data.objects.new('g_cover_removed', me_g_g_002)
ob_c_removed = bpy.data.objects.new('c_removed', me_g_g_003)
ob_interact = bpy.data.objects.new('interact', None)

# ---- transforms, parenting, visibility, modifiers, constraints
ob_rp_cover.location = (0.0, 0.0, 0.0)
ob_rp_cover.lineart.crease_threshold = 0.0
ob_c_c.parent = ob_rp_cover
ob_c_c.location = (-2.98e-08, -0.08905, 1.469)
ob_c_c.lineart.crease_threshold = 0.0
ob_g_cover.parent = ob_rp_cover
ob_g_cover.location = (0.01426, -0.1028, 1.477)
ob_g_cover.lock_rotations_4d = False
ob_g_cover.empty_display_type = 'ARROWS'
ob_g_cover.lineart.crease_threshold = 0.0
ob_g_cover_removed.parent = ob_rp_cover
ob_g_cover_removed.location = (0.02995, -0.08031, 1.516)
ob_g_cover_removed.lock_rotations_4d = False
ob_g_cover_removed.empty_display_type = 'ARROWS'
ob_g_cover_removed.lineart.crease_threshold = 0.0
_m = ob_g_cover_removed.modifiers.new('Solidify', 'SOLIDIFY')
_m.use_rim = False
ob_c_removed.parent = ob_rp_cover
ob_c_removed.location = (0.02995, -0.08031, 1.516)
ob_c_removed.lock_rotations_4d = False
ob_c_removed.empty_display_type = 'ARROWS'
ob_c_removed.lineart.crease_threshold = 0.0
_m = ob_c_removed.modifiers.new('Solidify', 'SOLIDIFY')
_m.use_rim = False
ob_interact.parent = ob_rp_cover
ob_interact.location = (0.0, -0.1, 1.1)
ob_interact.lineart.crease_threshold = 0.0

# ---- collection membership
col_collection.objects.link(ob_rp_cover)
col_collection.objects.link(ob_c_c)
col_collection.objects.link(ob_g_cover)
col_collection.objects.link(ob_g_cover_removed)
col_collection.objects.link(ob_c_removed)
col_collection.objects.link(ob_interact)

# ---- scene / render settings (as saved in the file)
scene.frame_start = 1; scene.frame_end = 250; scene.frame_set(1)
scene.render.engine = 'BLENDER_EEVEE_NEXT'
scene.cycles.use_denoising = False
scene.cycles.samples = 128
scene.cycles.sampling_pattern = 'TABULATED_SOBOL'
scene.cycles.use_adaptive_sampling = False
scene.cycles.use_light_tree = False
scene.view_settings.view_transform = 'Filmic'
bpy.context.view_layer.update()

# ---- added for rendering (the .blend has no active camera and no usable light): camera, sun
cam_auto = bpy.data.cameras.new('AutoCamera')
cam_auto.lens = 50.0
cam_auto.sensor_width = 36.0
cam_auto.clip_end = 1000.0
ob_auto_camera = bpy.data.objects.new('AutoCamera', cam_auto)
scene.collection.objects.link(ob_auto_camera)
ob_auto_camera.location = (3.79284, -4.60921, 4.51561)
ob_auto_camera.rotation_euler = (1.09748, -7.21219e-08, 0.694738)
scene.camera = ob_auto_camera
light_auto_sun = bpy.data.lights.new('AutoSun', 'SUN')
light_auto_sun.energy = 3.0
light_auto_sun.angle = 0.0523599
ob_auto_sun = bpy.data.objects.new('AutoSun', light_auto_sun)
scene.collection.objects.link(ob_auto_sun)
ob_auto_sun.rotation_euler = (0.872665, 0.174533, 0.523599)
bpy.context.view_layer.update()
